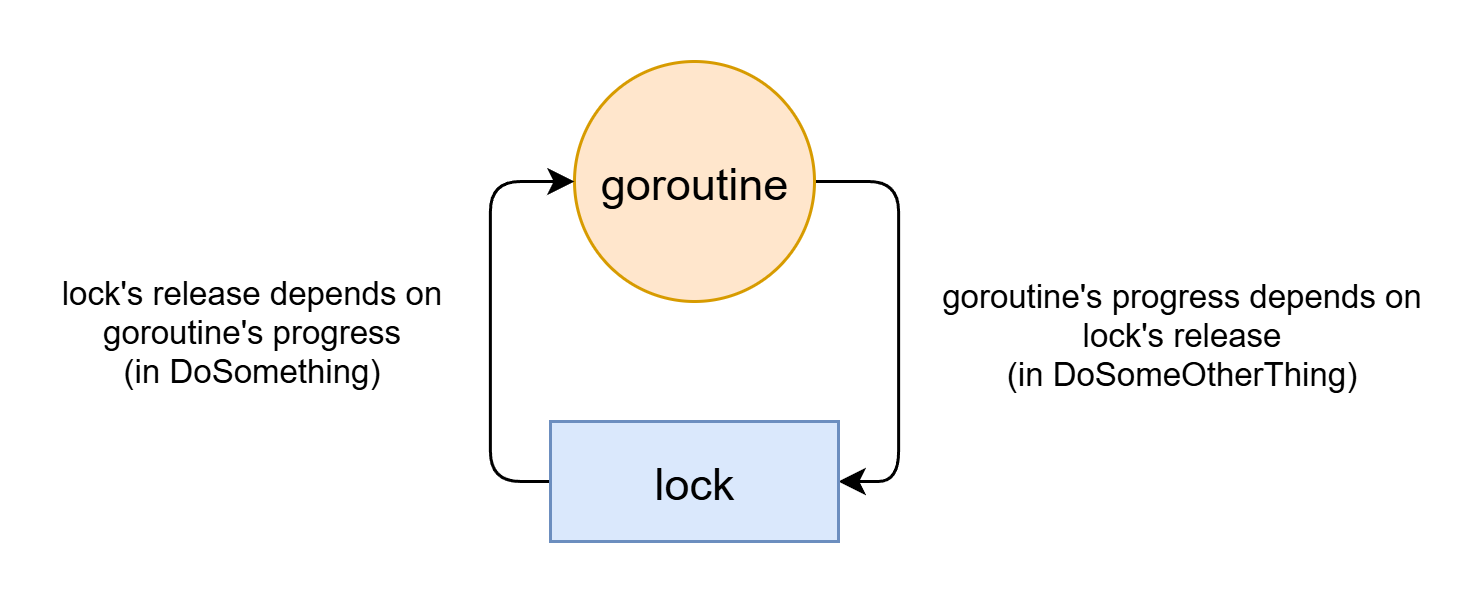

The diagram above was exported from draw.io. Its source (the exported page's mxGraphModel, read from the mxfile embedded in the PNG):
<mxGraphModel dx="837" dy="498" grid="1" gridSize="10" guides="1" tooltips="1" connect="1" arrows="1" fold="1" page="1" pageScale="1" pageWidth="827" pageHeight="1169" math="0" shadow="0">
  <root>
    <mxCell id="0" />
    <mxCell id="1" parent="0" />
    <mxCell id="4YMuUq4o1O_liD3EnGkf-15" style="edgeStyle=orthogonalEdgeStyle;rounded=1;orthogonalLoop=1;jettySize=auto;html=1;exitX=1;exitY=0.5;exitDx=0;exitDy=0;entryX=1;entryY=0.5;entryDx=0;entryDy=0;curved=0;" edge="1" parent="1" source="4YMuUq4o1O_liD3EnGkf-3" target="4YMuUq4o1O_liD3EnGkf-12">
      <mxGeometry relative="1" as="geometry" />
    </mxCell>
    <mxCell id="4YMuUq4o1O_liD3EnGkf-16" value="goroutine's progress depends on&lt;div&gt;lock's release&lt;/div&gt;&lt;div&gt;(in DoSomeOtherThing)&lt;/div&gt;" style="edgeLabel;html=1;align=center;verticalAlign=middle;resizable=0;points=[];" vertex="1" connectable="0" parent="4YMuUq4o1O_liD3EnGkf-15">
      <mxGeometry x="-0.0789" y="1" relative="1" as="geometry">
        <mxPoint x="93" y="10" as="offset" />
      </mxGeometry>
    </mxCell>
    <mxCell id="4YMuUq4o1O_liD3EnGkf-3" value="goroutine" style="ellipse;whiteSpace=wrap;html=1;aspect=fixed;fontSize=15;fillColor=#ffe6cc;strokeColor=#d79b00;fontFamily=Helvetica;" vertex="1" parent="1">
      <mxGeometry x="198" y="380" width="80" height="80" as="geometry" />
    </mxCell>
    <mxCell id="4YMuUq4o1O_liD3EnGkf-14" style="edgeStyle=orthogonalEdgeStyle;rounded=1;orthogonalLoop=1;jettySize=auto;html=1;exitX=0;exitY=0.5;exitDx=0;exitDy=0;entryX=0;entryY=0.5;entryDx=0;entryDy=0;curved=0;" edge="1" parent="1" source="4YMuUq4o1O_liD3EnGkf-12" target="4YMuUq4o1O_liD3EnGkf-3">
      <mxGeometry relative="1" as="geometry" />
    </mxCell>
    <mxCell id="4YMuUq4o1O_liD3EnGkf-17" value="lock's release depends on&lt;div&gt;goroutine's progress&lt;/div&gt;&lt;div&gt;(in DoSomething)&lt;/div&gt;" style="edgeLabel;html=1;align=center;verticalAlign=middle;resizable=0;points=[];" vertex="1" connectable="0" parent="4YMuUq4o1O_liD3EnGkf-14">
      <mxGeometry x="0.1254" y="2" relative="1" as="geometry">
        <mxPoint x="-78" y="13" as="offset" />
      </mxGeometry>
    </mxCell>
    <mxCell id="4YMuUq4o1O_liD3EnGkf-12" value="lock" style="rounded=0;whiteSpace=wrap;html=1;fillColor=#dae8fc;strokeColor=#6c8ebf;align=center;verticalAlign=middle;fontFamily=Helvetica;fontSize=15;" vertex="1" parent="1">
      <mxGeometry x="190" y="500" width="96" height="40" as="geometry" />
    </mxCell>
  </root>
</mxGraphModel>